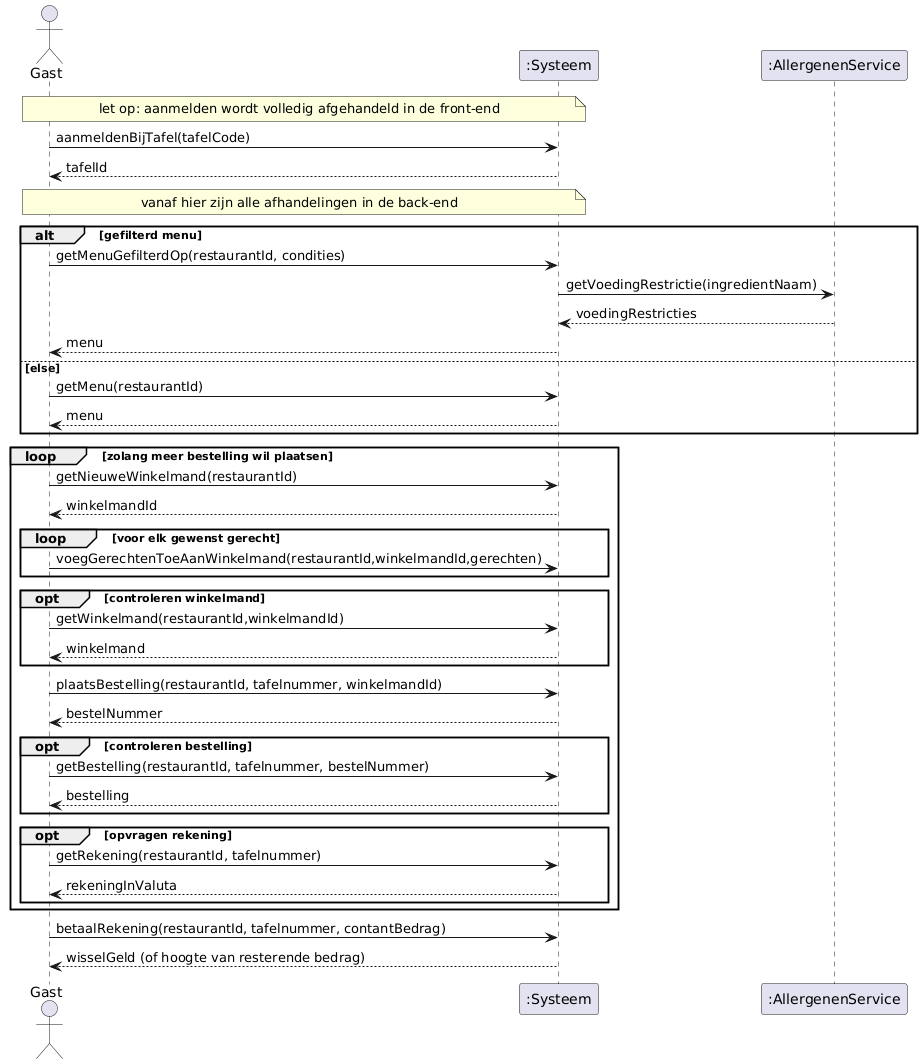

The diagram above was rendered by PlantUML. Its source (embedded in the PNG):
@startuml
actor Gast
participant ":Systeem" as Systeem
participant ":AllergenenService" as AllergenenService

note over Gast, Systeem
    let op: aanmelden wordt volledig afgehandeld in de front-end
end note

Gast -> Systeem:aanmeldenBijTafel(tafelCode)
Gast <-- Systeem: tafelId

note over Gast, Systeem
    vanaf hier zijn alle afhandelingen in de back-end
end note

alt gefilterd menu
    Gast -> Systeem:getMenuGefilterdOp(restaurantId, condities)
    Systeem -> AllergenenService:getVoedingRestrictie(ingredientNaam)
    Systeem <-- AllergenenService: voedingRestricties
    Gast <-- Systeem: menu
else else
    Gast -> Systeem:getMenu(restaurantId)
    Gast <-- Systeem: menu
end

loop zolang meer bestelling wil plaatsen
    Gast -> Systeem:getNieuweWinkelmand(restaurantId)
    Gast <-- Systeem: winkelmandId

    loop voor elk gewenst gerecht
        Gast -> Systeem:voegGerechtenToeAanWinkelmand(restaurantId,winkelmandId,gerechten)
    end

    opt controleren winkelmand
        Gast -> Systeem:getWinkelmand(restaurantId,winkelmandId)
        Gast <-- Systeem: winkelmand
    end

    Gast -> Systeem:plaatsBestelling(restaurantId, tafelnummer, winkelmandId)
    Gast <-- Systeem: bestelNummer

    opt controleren bestelling
        Gast -> Systeem:getBestelling(restaurantId, tafelnummer, bestelNummer)
        Gast <-- Systeem: bestelling
    end

    opt opvragen rekening
        Gast -> Systeem:getRekening(restaurantId, tafelnummer)
        Gast <-- Systeem: rekeningInValuta
    end
end

Gast -> Systeem:betaalRekening(restaurantId, tafelnummer, contantBedrag)
Gast <-- Systeem: wisselGeld (of hoogte van resterende bedrag)
@enduml